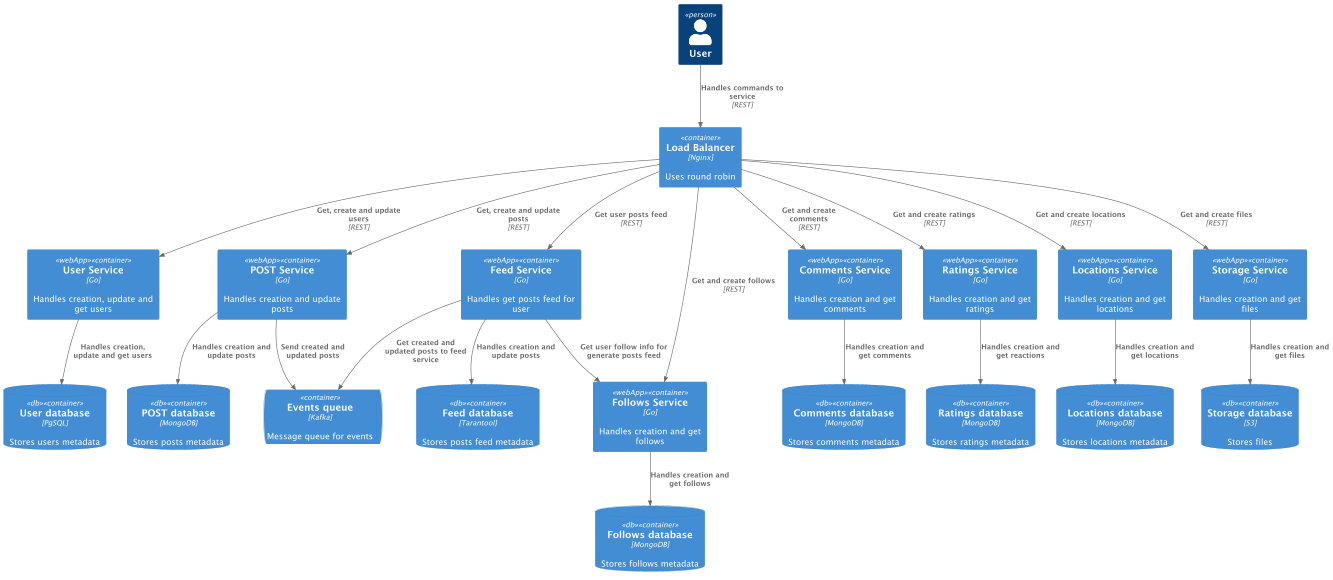

The diagram above was rendered by PlantUML. Its source (embedded in the PNG):
@startuml
!include https://raw.githubusercontent.com/plantuml-stdlib/C4-PlantUML/master/C4_Container.puml

Person(user, "User")
Container(loadBalancer, "Load Balancer", "Nginx", "Uses round robin")
ContainerQueue(messageQueue, "Events queue", "Kafka", "Message queue for events")

Container(userService, "User Service", "Go", "Handles creation, update and get users", $tags="webApp")
ContainerDb(userDatabase, "User database", "PgSQL", "Stores users metadata",  $tags="db")

Container(postService, "POST Service", "Go", "Handles creation and update posts", $tags="webApp")
ContainerDb(postDatabase, "POST database", "MongoDB", "Stores posts metadata",  $tags="db")

Container(feedService, "Feed Service", "Go", "Handles get posts feed for user", $tags="webApp")
ContainerDb(feedDatabase, "Feed database", "Tarantool", "Stores posts feed metadata",  $tags="db")

Container(commentsService, "Comments Service", "Go", "Handles creation and get comments", $tags="webApp")
ContainerDb(commentsDatabase, "Comments database", "MongoDB", "Stores comments metadata",  $tags="db")

Container(ratingsService, "Ratings Service", "Go", "Handles creation and get ratings", $tags="webApp")
ContainerDb(ratingsDatabase, "Ratings database", "MongoDB", "Stores ratings metadata",  $tags="db")

Container(locationsService, "Locations Service", "Go", "Handles creation and get locations", $tags="webApp")
ContainerDb(locationsDatabase, "Locations database", "MongoDB", "Stores locations metadata",  $tags="db")

Container(followsService, "Follows Service", "Go", "Handles creation and get follows", $tags="webApp")
ContainerDb(followsDatabase, "Follows database", "MongoDB", "Stores follows metadata",  $tags="db")

Container(storageService, "Storage Service", "Go", "Handles creation and get files", $tags="webApp")
ContainerDb(storageDatabase, "Storage database", "S3", "Stores files",  $tags="db")

Rel(user, loadBalancer, "Handles commands to service", "REST")

Rel(loadBalancer, userService, "Get, create and update users", "REST")
Rel(loadBalancer, postService, "Get, create and update posts", "REST")
Rel(loadBalancer, commentsService, "Get and create comments", "REST")
Rel(loadBalancer, ratingsService, "Get and create ratings", "REST")
Rel(loadBalancer, locationsService, "Get and create locations", "REST")
Rel(loadBalancer, followsService, "Get and create follows", "REST")
Rel(loadBalancer, storageService, "Get and create files", "REST")
Rel(loadBalancer, feedService, "Get user posts feed", "REST")

Rel(userService, userDatabase, "Handles creation, update and get users")
Rel(postService, messageQueue, "Send created and updated posts")
Rel(postService, postDatabase, "Handles creation and update posts")
Rel(feedService, feedDatabase, "Handles creation and update posts")
Rel(feedService, messageQueue, "Get created and updated posts to feed service")
Rel(feedService, followsService, "Get user follow info for generate posts feed")
Rel(commentsService, commentsDatabase, "Handles creation and get comments")
Rel(ratingsService, ratingsDatabase, "Handles creation and get reactions")
Rel(locationsService, locationsDatabase, "Handles creation and get locations")
Rel(followsService, followsDatabase, "Handles creation and get follows")
Rel(storageService, storageDatabase, "Handles creation and get files")
@enduml